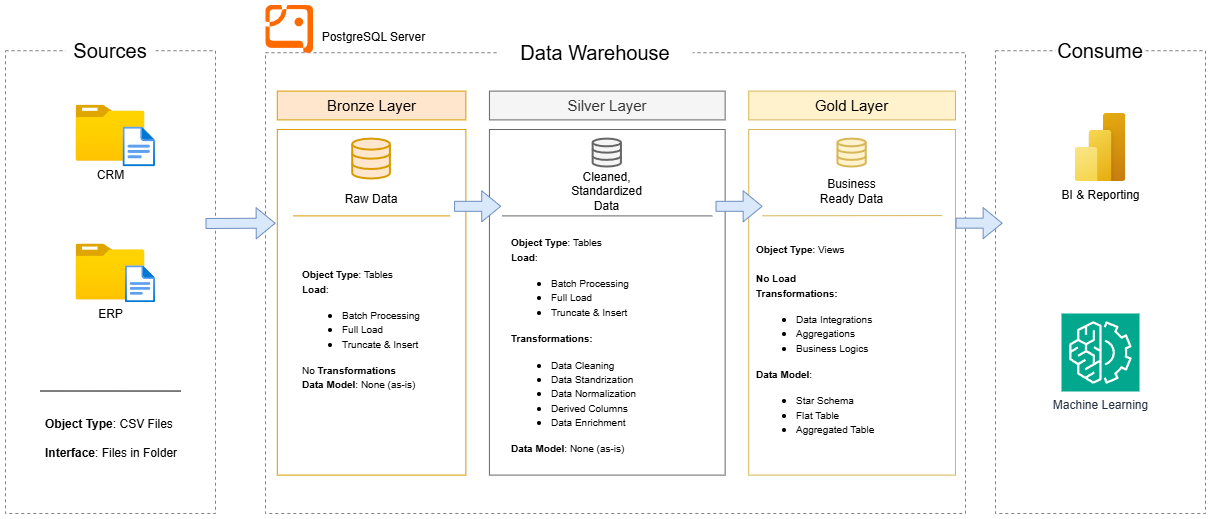

The diagram above was exported from draw.io. Its source (the exported page's mxGraphModel, read from the mxfile embedded in the PNG):
<mxGraphModel dx="1426" dy="841" grid="1" gridSize="10" guides="1" tooltips="1" connect="1" arrows="1" fold="1" page="1" pageScale="1" pageWidth="1654" pageHeight="2336" math="0" shadow="0">
  <root>
    <mxCell id="0" />
    <mxCell id="1" parent="0" />
    <mxCell id="JKZEB_k3bz-D3YKk6Yek-5" value="" style="group" parent="1" vertex="1" connectable="0">
      <mxGeometry x="70" y="150" width="210" height="490" as="geometry" />
    </mxCell>
    <mxCell id="JKZEB_k3bz-D3YKk6Yek-1" value="" style="rounded=0;whiteSpace=wrap;html=1;fillColor=none;dashed=1;strokeColor=#808080;" parent="JKZEB_k3bz-D3YKk6Yek-5" vertex="1">
      <mxGeometry y="27.222222222222225" width="210" height="462.7777777777778" as="geometry" />
    </mxCell>
    <mxCell id="JKZEB_k3bz-D3YKk6Yek-2" value="&lt;font style=&quot;font-size: 20px;&quot;&gt;Sources&lt;/font&gt;" style="rounded=0;whiteSpace=wrap;html=1;strokeColor=none;" parent="JKZEB_k3bz-D3YKk6Yek-5" vertex="1">
      <mxGeometry x="60" width="90" height="54.44444444444445" as="geometry" />
    </mxCell>
    <mxCell id="JKZEB_k3bz-D3YKk6Yek-20" value="CRM" style="image;aspect=fixed;html=1;points=[];align=center;fontSize=12;image=img/lib/azure2/general/Folder_Blank.svg;" parent="JKZEB_k3bz-D3YKk6Yek-5" vertex="1">
      <mxGeometry x="70.5" y="81.66666666666667" width="69" height="56.00000000000001" as="geometry" />
    </mxCell>
    <mxCell id="JKZEB_k3bz-D3YKk6Yek-21" value="" style="image;aspect=fixed;html=1;points=[];align=center;fontSize=12;image=img/lib/azure2/general/File.svg;" parent="JKZEB_k3bz-D3YKk6Yek-5" vertex="1">
      <mxGeometry x="117.53999999999999" y="103.44444444444446" width="32.46" height="40" as="geometry" />
    </mxCell>
    <mxCell id="JKZEB_k3bz-D3YKk6Yek-22" value="ERP" style="image;aspect=fixed;html=1;points=[];align=center;fontSize=12;image=img/lib/azure2/general/Folder_Blank.svg;" parent="JKZEB_k3bz-D3YKk6Yek-5" vertex="1">
      <mxGeometry x="70.5" y="220.5" width="69" height="56.00000000000001" as="geometry" />
    </mxCell>
    <mxCell id="JKZEB_k3bz-D3YKk6Yek-23" value="" style="image;aspect=fixed;html=1;points=[];align=center;fontSize=12;image=img/lib/azure2/general/File.svg;" parent="JKZEB_k3bz-D3YKk6Yek-5" vertex="1">
      <mxGeometry x="120" y="242.2777777777778" width="30" height="36.97" as="geometry" />
    </mxCell>
    <mxCell id="JKZEB_k3bz-D3YKk6Yek-25" value="" style="endArrow=none;html=1;rounded=0;entryX=0.81;entryY=0.853;entryDx=0;entryDy=0;entryPerimeter=0;" parent="JKZEB_k3bz-D3YKk6Yek-5" edge="1">
      <mxGeometry width="50" height="50" relative="1" as="geometry">
        <mxPoint x="34.95" y="367.5" as="sourcePoint" />
        <mxPoint x="175.0499999999999" y="367.52722222222224" as="targetPoint" />
      </mxGeometry>
    </mxCell>
    <mxCell id="JKZEB_k3bz-D3YKk6Yek-26" value="&lt;b&gt;Object Type&lt;/b&gt;: CSV Files&lt;div&gt;&lt;br&gt;&lt;div&gt;&lt;b&gt;Interface&lt;/b&gt;: Files in Folder&lt;/div&gt;&lt;/div&gt;" style="text;html=1;align=left;verticalAlign=middle;whiteSpace=wrap;rounded=0;" parent="JKZEB_k3bz-D3YKk6Yek-5" vertex="1">
      <mxGeometry x="37.5" y="394.7222222222223" width="135" height="40.833333333333336" as="geometry" />
    </mxCell>
    <mxCell id="JKZEB_k3bz-D3YKk6Yek-7" value="" style="group" parent="1" vertex="1" connectable="0">
      <mxGeometry x="1060" y="150" width="210" height="490" as="geometry" />
    </mxCell>
    <mxCell id="JKZEB_k3bz-D3YKk6Yek-8" value="" style="rounded=0;whiteSpace=wrap;html=1;fillColor=none;dashed=1;strokeColor=#808080;" parent="JKZEB_k3bz-D3YKk6Yek-7" vertex="1">
      <mxGeometry y="27.222222222222225" width="210" height="462.7777777777779" as="geometry" />
    </mxCell>
    <mxCell id="JKZEB_k3bz-D3YKk6Yek-9" value="&lt;font style=&quot;font-size: 20px;&quot;&gt;Consume&lt;/font&gt;" style="rounded=0;whiteSpace=wrap;html=1;strokeColor=none;" parent="JKZEB_k3bz-D3YKk6Yek-7" vertex="1">
      <mxGeometry x="60" width="90" height="54.44444444444445" as="geometry" />
    </mxCell>
    <mxCell id="JKZEB_k3bz-D3YKk6Yek-47" value="BI &amp;amp; Reporting" style="image;aspect=fixed;html=1;points=[];align=center;fontSize=12;image=img/lib/azure2/power_platform/PowerBI.svg;" parent="JKZEB_k3bz-D3YKk6Yek-7" vertex="1">
      <mxGeometry x="79.5" y="89.99872340425532" width="51" height="68" as="geometry" />
    </mxCell>
    <mxCell id="JKZEB_k3bz-D3YKk6Yek-48" value="Machine Learning" style="sketch=0;points=[[0,0,0],[0.25,0,0],[0.5,0,0],[0.75,0,0],[1,0,0],[0,1,0],[0.25,1,0],[0.5,1,0],[0.75,1,0],[1,1,0],[0,0.25,0],[0,0.5,0],[0,0.75,0],[1,0.25,0],[1,0.5,0],[1,0.75,0]];outlineConnect=0;fontColor=#232F3E;fillColor=#01A88D;strokeColor=#ffffff;dashed=0;verticalLabelPosition=bottom;verticalAlign=top;align=center;html=1;fontSize=12;fontStyle=0;aspect=fixed;shape=mxgraph.aws4.resourceIcon;resIcon=mxgraph.aws4.machine_learning;" parent="JKZEB_k3bz-D3YKk6Yek-7" vertex="1">
      <mxGeometry x="66" y="290.0017021276596" width="78" height="78" as="geometry" />
    </mxCell>
    <mxCell id="JKZEB_k3bz-D3YKk6Yek-6" value="" style="group" parent="1" vertex="1" connectable="0">
      <mxGeometry x="330" y="160" width="710" height="480" as="geometry" />
    </mxCell>
    <mxCell id="JKZEB_k3bz-D3YKk6Yek-3" value="" style="rounded=0;whiteSpace=wrap;html=1;fillColor=none;dashed=1;strokeColor=#808080;" parent="JKZEB_k3bz-D3YKk6Yek-6" vertex="1">
      <mxGeometry y="19.2" width="700" height="460.8" as="geometry" />
    </mxCell>
    <mxCell id="JKZEB_k3bz-D3YKk6Yek-4" value="&lt;font style=&quot;font-size: 20px;&quot;&gt;Data Warehouse&lt;/font&gt;" style="rounded=0;whiteSpace=wrap;html=1;strokeColor=none;" parent="JKZEB_k3bz-D3YKk6Yek-6" vertex="1">
      <mxGeometry x="232.76785714285714" width="194.46428571428572" height="38.4" as="geometry" />
    </mxCell>
    <mxCell id="JKZEB_k3bz-D3YKk6Yek-12" value="" style="group" parent="JKZEB_k3bz-D3YKk6Yek-6" vertex="1" connectable="0">
      <mxGeometry x="11.79" y="57.599999999999994" width="188.57" height="384" as="geometry" />
    </mxCell>
    <mxCell id="JKZEB_k3bz-D3YKk6Yek-11" value="" style="rounded=0;whiteSpace=wrap;html=1;fillColor=none;strokeColor=#d79b00;" parent="JKZEB_k3bz-D3YKk6Yek-12" vertex="1">
      <mxGeometry y="38.4" width="188.57" height="345.59999999999997" as="geometry" />
    </mxCell>
    <mxCell id="JKZEB_k3bz-D3YKk6Yek-10" value="&lt;font style=&quot;font-size: 15px;&quot;&gt;Bronze Layer&lt;/font&gt;" style="rounded=0;whiteSpace=wrap;html=1;fillColor=#ffe6cc;strokeColor=#d79b00;" parent="JKZEB_k3bz-D3YKk6Yek-12" vertex="1">
      <mxGeometry width="188.57" height="28.799999999999997" as="geometry" />
    </mxCell>
    <mxCell id="JKZEB_k3bz-D3YKk6Yek-27" value="" style="html=1;verticalLabelPosition=bottom;align=center;labelBackgroundColor=#ffffff;verticalAlign=top;strokeWidth=2;strokeColor=#d79b00;shadow=0;dashed=0;shape=mxgraph.ios7.icons.data;fillColor=#ffe6cc;" parent="JKZEB_k3bz-D3YKk6Yek-12" vertex="1">
      <mxGeometry x="75.42407145833333" y="47.99862857142857" width="37.714" height="39.90857142857143" as="geometry" />
    </mxCell>
    <mxCell id="JKZEB_k3bz-D3YKk6Yek-34" value="Raw Data" style="text;html=1;align=center;verticalAlign=middle;whiteSpace=wrap;rounded=0;" parent="JKZEB_k3bz-D3YKk6Yek-12" vertex="1">
      <mxGeometry x="47.138571458333324" y="87.90857142857143" width="94.285" height="41.142857142857146" as="geometry" />
    </mxCell>
    <mxCell id="JKZEB_k3bz-D3YKk6Yek-37" value="" style="endArrow=none;html=1;rounded=0;fillColor=#ffe6cc;strokeColor=#d79b00;" parent="JKZEB_k3bz-D3YKk6Yek-12" edge="1">
      <mxGeometry width="50" height="50" relative="1" as="geometry">
        <mxPoint x="15.714166666666667" y="124.79862857142858" as="sourcePoint" />
        <mxPoint x="172.85583333333332" y="124.79862857142858" as="targetPoint" />
      </mxGeometry>
    </mxCell>
    <mxCell id="JKZEB_k3bz-D3YKk6Yek-40" value="&lt;font style=&quot;font-size: 10px;&quot;&gt;&lt;b&gt;Object Type&lt;/b&gt;: Tables&lt;/font&gt;&lt;div&gt;&lt;font style=&quot;font-size: 10px;&quot;&gt;&lt;b&gt;Load&lt;/b&gt;:&lt;/font&gt;&lt;/div&gt;&lt;div&gt;&lt;ul&gt;&lt;li&gt;&lt;font style=&quot;font-size: 10px;&quot;&gt;Batch Processing&lt;/font&gt;&lt;/li&gt;&lt;li&gt;&lt;font style=&quot;font-size: 10px;&quot;&gt;Full Load&lt;/font&gt;&lt;/li&gt;&lt;li&gt;&lt;font style=&quot;font-size: 10px;&quot;&gt;Truncate &amp;amp; Insert&lt;/font&gt;&lt;/li&gt;&lt;/ul&gt;&lt;/div&gt;&lt;div&gt;&lt;font style=&quot;font-size: 10px;&quot;&gt;No &lt;b&gt;Transformations&lt;/b&gt;&lt;/font&gt;&lt;/div&gt;&lt;div&gt;&lt;font style=&quot;font-size: 10px;&quot;&gt;&lt;b&gt;Data Model&lt;/b&gt;: None (as-is)&lt;/font&gt;&lt;/div&gt;" style="text;html=1;align=left;verticalAlign=middle;whiteSpace=wrap;rounded=0;" parent="JKZEB_k3bz-D3YKk6Yek-12" vertex="1">
      <mxGeometry x="23.57" y="153.6" width="141.43" height="168.6816" as="geometry" />
    </mxCell>
    <mxCell id="JKZEB_k3bz-D3YKk6Yek-18" value="&lt;font style=&quot;font-size: 15px;&quot;&gt;Gold Layer&lt;/font&gt;" style="rounded=0;whiteSpace=wrap;html=1;fillColor=#fff2cc;strokeColor=#d6b656;" parent="JKZEB_k3bz-D3YKk6Yek-6" vertex="1">
      <mxGeometry x="483.21" y="57.599999999999994" width="206.79" height="28.799999999999997" as="geometry" />
    </mxCell>
    <mxCell id="JKZEB_k3bz-D3YKk6Yek-14" value="" style="rounded=0;whiteSpace=wrap;html=1;fillColor=none;strokeColor=#666666;fontColor=#333333;" parent="JKZEB_k3bz-D3YKk6Yek-6" vertex="1">
      <mxGeometry x="223.93" y="96" width="235.71" height="345.59999999999997" as="geometry" />
    </mxCell>
    <mxCell id="JKZEB_k3bz-D3YKk6Yek-15" value="&lt;font style=&quot;font-size: 15px;&quot;&gt;Silver Layer&lt;/font&gt;" style="rounded=0;whiteSpace=wrap;html=1;fillColor=#f5f5f5;strokeColor=#666666;fontColor=#333333;" parent="JKZEB_k3bz-D3YKk6Yek-6" vertex="1">
      <mxGeometry x="223.92857142857144" y="57.599999999999994" width="235.71428571428572" height="28.799999999999997" as="geometry" />
    </mxCell>
    <mxCell id="JKZEB_k3bz-D3YKk6Yek-19" value="" style="rounded=0;whiteSpace=wrap;html=1;fillColor=none;strokeColor=#d6b656;" parent="JKZEB_k3bz-D3YKk6Yek-6" vertex="1">
      <mxGeometry x="483.21" y="96" width="206.79" height="345.59999999999997" as="geometry" />
    </mxCell>
    <mxCell id="JKZEB_k3bz-D3YKk6Yek-28" value="" style="html=1;verticalLabelPosition=bottom;align=center;labelBackgroundColor=#ffffff;verticalAlign=top;strokeWidth=2;strokeColor=#666666;shadow=0;dashed=0;shape=mxgraph.ios7.icons.data;fillColor=#f5f5f5;fontColor=#333333;" parent="JKZEB_k3bz-D3YKk6Yek-6" vertex="1">
      <mxGeometry x="327.64285714285717" y="105.6" width="28.285714285714285" height="27.935999999999996" as="geometry" />
    </mxCell>
    <mxCell id="JKZEB_k3bz-D3YKk6Yek-29" value="" style="html=1;verticalLabelPosition=bottom;align=center;labelBackgroundColor=#ffffff;verticalAlign=top;strokeWidth=2;strokeColor=#d6b656;shadow=0;dashed=0;shape=mxgraph.ios7.icons.data;fillColor=#fff2cc;" parent="JKZEB_k3bz-D3YKk6Yek-6" vertex="1">
      <mxGeometry x="572.4657142857144" y="105.6" width="28.285714285714285" height="27.935999999999996" as="geometry" />
    </mxCell>
    <mxCell id="JKZEB_k3bz-D3YKk6Yek-31" value="" style="shape=flexArrow;endArrow=classic;html=1;rounded=0;fillColor=#dae8fc;strokeColor=#6c8ebf;" parent="JKZEB_k3bz-D3YKk6Yek-6" edge="1">
      <mxGeometry width="50" height="50" relative="1" as="geometry">
        <mxPoint x="188.57142857142858" y="172.79999999999998" as="sourcePoint" />
        <mxPoint x="235.71428571428572" y="172.79999999999998" as="targetPoint" />
      </mxGeometry>
    </mxCell>
    <mxCell id="JKZEB_k3bz-D3YKk6Yek-35" value="Cleaned, Standardized Data" style="text;html=1;align=center;verticalAlign=middle;whiteSpace=wrap;rounded=0;" parent="JKZEB_k3bz-D3YKk6Yek-6" vertex="1">
      <mxGeometry x="306.42857142857144" y="144" width="70.71428571428572" height="28.799999999999997" as="geometry" />
    </mxCell>
    <mxCell id="JKZEB_k3bz-D3YKk6Yek-36" value="Business Ready Data" style="text;html=1;align=center;verticalAlign=middle;whiteSpace=wrap;rounded=0;" parent="JKZEB_k3bz-D3YKk6Yek-6" vertex="1">
      <mxGeometry x="551.2514285714285" y="144" width="70.71428571428572" height="28.799999999999997" as="geometry" />
    </mxCell>
    <mxCell id="JKZEB_k3bz-D3YKk6Yek-38" value="" style="endArrow=none;html=1;rounded=0;fillColor=#f5f5f5;strokeColor=#666666;entryX=0.959;entryY=0.374;entryDx=0;entryDy=0;entryPerimeter=0;exitX=0.068;exitY=0.374;exitDx=0;exitDy=0;exitPerimeter=0;" parent="JKZEB_k3bz-D3YKk6Yek-6" edge="1">
      <mxGeometry width="50" height="50" relative="1" as="geometry">
        <mxPoint x="236.77828000000005" y="182.4000000000001" as="sourcePoint" />
        <mxPoint x="446.79588999999993" y="182.4000000000001" as="targetPoint" />
      </mxGeometry>
    </mxCell>
    <mxCell id="JKZEB_k3bz-D3YKk6Yek-39" value="" style="endArrow=none;html=1;rounded=0;fillColor=#fff2cc;strokeColor=#d6b656;entryX=0.952;entryY=0.374;entryDx=0;entryDy=0;entryPerimeter=0;exitX=0.081;exitY=0.375;exitDx=0;exitDy=0;exitPerimeter=0;" parent="JKZEB_k3bz-D3YKk6Yek-6" edge="1">
      <mxGeometry width="50" height="50" relative="1" as="geometry">
        <mxPoint x="496.54999000000004" y="182.304" as="sourcePoint" />
        <mxPoint x="676.6640800000001" y="182.0736000000001" as="targetPoint" />
      </mxGeometry>
    </mxCell>
    <mxCell id="JKZEB_k3bz-D3YKk6Yek-43" value="" style="shape=flexArrow;endArrow=classic;html=1;rounded=0;fillColor=#dae8fc;strokeColor=#6c8ebf;" parent="JKZEB_k3bz-D3YKk6Yek-6" edge="1">
      <mxGeometry width="50" height="50" relative="1" as="geometry">
        <mxPoint x="450" y="172.79999999999998" as="sourcePoint" />
        <mxPoint x="497.1428571428572" y="172.79999999999998" as="targetPoint" />
      </mxGeometry>
    </mxCell>
    <mxCell id="JKZEB_k3bz-D3YKk6Yek-45" value="&lt;font style=&quot;font-size: 10px;&quot;&gt;&lt;b&gt;Object Type&lt;/b&gt;: Tables&lt;/font&gt;&lt;div&gt;&lt;font style=&quot;font-size: 10px;&quot;&gt;&lt;b&gt;Load&lt;/b&gt;:&lt;/font&gt;&lt;/div&gt;&lt;div&gt;&lt;ul&gt;&lt;li&gt;&lt;font style=&quot;font-size: 10px;&quot;&gt;Batch Processing&lt;/font&gt;&lt;/li&gt;&lt;li&gt;&lt;font style=&quot;font-size: 10px;&quot;&gt;Full Load&lt;/font&gt;&lt;/li&gt;&lt;li&gt;&lt;font style=&quot;font-size: 10px;&quot;&gt;Truncate &amp;amp; Insert&lt;/font&gt;&lt;/li&gt;&lt;/ul&gt;&lt;/div&gt;&lt;div&gt;&lt;font style=&quot;font-size: 10px;&quot;&gt;&lt;b&gt;Transformations:&lt;/b&gt;&lt;/font&gt;&lt;/div&gt;&lt;div&gt;&lt;ul&gt;&lt;li&gt;&lt;font style=&quot;font-size: 10px;&quot;&gt;Data Cleaning&lt;/font&gt;&lt;/li&gt;&lt;li&gt;&lt;font style=&quot;font-size: 10px;&quot;&gt;Data Standrization&lt;/font&gt;&lt;/li&gt;&lt;li&gt;&lt;font style=&quot;font-size: 10px;&quot;&gt;Data Normalization&lt;/font&gt;&lt;/li&gt;&lt;li&gt;&lt;font style=&quot;font-size: 10px;&quot;&gt;Derived Columns&lt;/font&gt;&lt;/li&gt;&lt;li&gt;&lt;font style=&quot;font-size: 10px;&quot;&gt;Data Enrichment&lt;/font&gt;&lt;/li&gt;&lt;/ul&gt;&lt;/div&gt;&lt;div&gt;&lt;font style=&quot;font-size: 10px;&quot;&gt;&lt;b&gt;Data Model&lt;/b&gt;: None (as-is)&lt;/font&gt;&lt;/div&gt;" style="text;html=1;align=left;verticalAlign=middle;whiteSpace=wrap;rounded=0;" parent="JKZEB_k3bz-D3YKk6Yek-6" vertex="1">
      <mxGeometry x="244.29" y="201.6" width="195" height="220.79999999999998" as="geometry" />
    </mxCell>
    <mxCell id="JKZEB_k3bz-D3YKk6Yek-46" value="&lt;font style=&quot;font-size: 10px;&quot;&gt;&lt;b&gt;Object Type&lt;/b&gt;: Views&lt;/font&gt;&lt;div&gt;&lt;font style=&quot;font-size: 10px;&quot;&gt;&lt;b&gt;&lt;br&gt;&lt;/b&gt;&lt;/font&gt;&lt;/div&gt;&lt;div&gt;&lt;font style=&quot;font-size: 10px;&quot;&gt;&lt;b&gt;No Load&lt;/b&gt;&lt;/font&gt;&lt;/div&gt;&lt;div&gt;&lt;font style=&quot;font-size: 10px;&quot;&gt;&lt;b&gt;Transformations:&lt;/b&gt;&lt;/font&gt;&lt;/div&gt;&lt;div&gt;&lt;ul&gt;&lt;li&gt;&lt;font style=&quot;font-size: 10px;&quot;&gt;Data Integrations&lt;/font&gt;&lt;/li&gt;&lt;li&gt;&lt;span style=&quot;font-size: 10px;&quot;&gt;Aggregations&lt;/span&gt;&lt;/li&gt;&lt;li&gt;&lt;span style=&quot;font-size: 10px;&quot;&gt;Business Logics&lt;/span&gt;&lt;/li&gt;&lt;/ul&gt;&lt;/div&gt;&lt;div&gt;&lt;font style=&quot;font-size: 10px;&quot;&gt;&lt;b&gt;Data Model&lt;/b&gt;:&amp;nbsp;&lt;/font&gt;&lt;/div&gt;&lt;div&gt;&lt;ul&gt;&lt;li&gt;&lt;font style=&quot;font-size: 10px;&quot;&gt;Star Schema&lt;/font&gt;&lt;/li&gt;&lt;li&gt;&lt;font style=&quot;font-size: 10px;&quot;&gt;Flat Table&lt;/font&gt;&lt;/li&gt;&lt;li&gt;&lt;font style=&quot;font-size: 10px;&quot;&gt;Aggregated Table&lt;/font&gt;&lt;/li&gt;&lt;/ul&gt;&lt;/div&gt;" style="text;html=1;align=left;verticalAlign=middle;whiteSpace=wrap;rounded=0;" parent="JKZEB_k3bz-D3YKk6Yek-6" vertex="1">
      <mxGeometry x="489.11" y="201.6" width="195" height="220.79999999999998" as="geometry" />
    </mxCell>
    <mxCell id="JKZEB_k3bz-D3YKk6Yek-51" value="" style="points=[];aspect=fixed;html=1;align=center;shadow=0;dashed=0;fillColor=#FF6A00;strokeColor=none;shape=mxgraph.alibaba_cloud.postgresql;" parent="JKZEB_k3bz-D3YKk6Yek-6" vertex="1">
      <mxGeometry y="-28.5" width="48" height="47.7" as="geometry" />
    </mxCell>
    <mxCell id="JKZEB_k3bz-D3YKk6Yek-53" value="PostgreSQL Server" style="text;html=1;align=center;verticalAlign=middle;whiteSpace=wrap;rounded=0;" parent="JKZEB_k3bz-D3YKk6Yek-6" vertex="1">
      <mxGeometry x="48" y="-10.800000000000011" width="121" height="30" as="geometry" />
    </mxCell>
    <mxCell id="JKZEB_k3bz-D3YKk6Yek-30" value="" style="shape=flexArrow;endArrow=classic;html=1;rounded=0;entryX=0.036;entryY=0.471;entryDx=0;entryDy=0;entryPerimeter=0;fillColor=#dae8fc;strokeColor=#6c8ebf;" parent="1" edge="1">
      <mxGeometry width="50" height="50" relative="1" as="geometry">
        <mxPoint x="270" y="350" as="sourcePoint" />
        <mxPoint x="340.15999999999985" y="349.65999999999997" as="targetPoint" />
      </mxGeometry>
    </mxCell>
    <mxCell id="JKZEB_k3bz-D3YKk6Yek-44" value="" style="shape=flexArrow;endArrow=classic;html=1;rounded=0;fillColor=#dae8fc;strokeColor=#6c8ebf;" parent="1" edge="1">
      <mxGeometry width="50" height="50" relative="1" as="geometry">
        <mxPoint x="1020" y="349.66" as="sourcePoint" />
        <mxPoint x="1067.1428571428573" y="349.66" as="targetPoint" />
      </mxGeometry>
    </mxCell>
  </root>
</mxGraphModel>